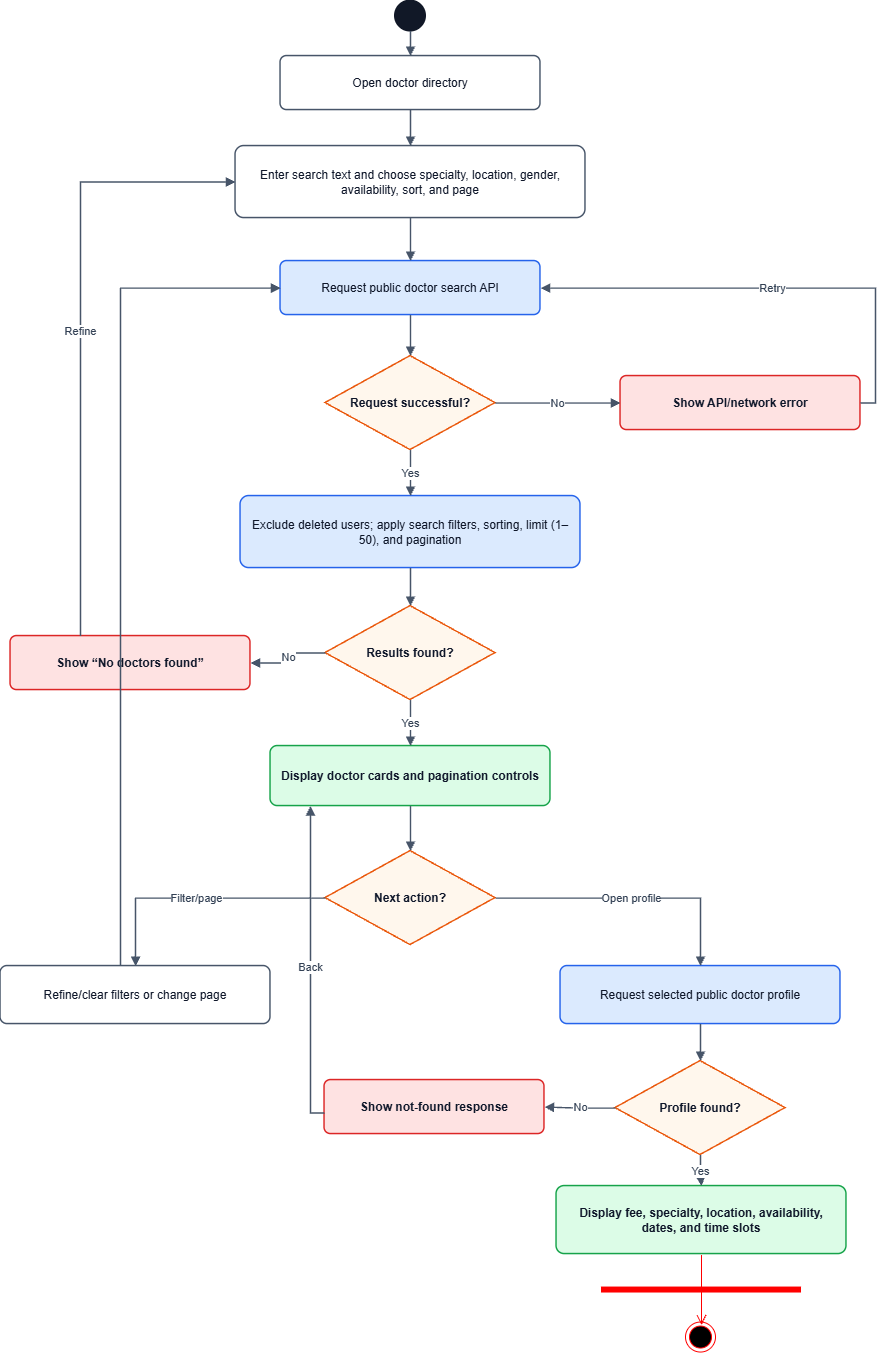

The diagram above was exported from draw.io. Its source (the exported page's mxGraphModel, read from the mxfile embedded in the PNG):
<mxGraphModel dx="1212" dy="661" grid="1" gridSize="10" guides="1" tooltips="1" connect="1" arrows="1" fold="1" page="1" pageScale="1" pageWidth="1654" pageHeight="1754" math="0" shadow="0">
  <root>
    <mxCell id="0" />
    <mxCell id="1" parent="0" />
    <mxCell id="DrbCEHyg1Wv5O79zt6Mz-163" parent="1" style="ellipse;aspect=fixed;html=1;fillColor=#111827;strokeColor=#111827;strokeWidth=2;" value="" vertex="1">
      <mxGeometry height="30" width="30" x="475" y="85" as="geometry" />
    </mxCell>
    <mxCell id="DrbCEHyg1Wv5O79zt6Mz-164" parent="1" style="rounded=1;arcSize=12;whiteSpace=wrap;html=1;fontFamily=Helvetica;fontSize=12;fontColor=#0F172A;align=center;verticalAlign=middle;fillColor=#FFFFFF;strokeColor=#475569;strokeWidth=1.5;spacing=8;" value="Open doctor directory" vertex="1">
      <mxGeometry height="54" width="260" x="360" y="140" as="geometry" />
    </mxCell>
    <mxCell id="DrbCEHyg1Wv5O79zt6Mz-165" parent="1" style="rounded=1;arcSize=12;whiteSpace=wrap;html=1;fontFamily=Helvetica;fontSize=12;fontColor=#0F172A;align=center;verticalAlign=middle;fillColor=#FFFFFF;strokeColor=#475569;strokeWidth=1.5;spacing=8;" value="Enter search text and choose specialty, location, gender, availability, sort, and page" vertex="1">
      <mxGeometry height="72" width="350" x="315" y="230" as="geometry" />
    </mxCell>
    <mxCell id="DrbCEHyg1Wv5O79zt6Mz-166" parent="1" style="rounded=1;arcSize=12;whiteSpace=wrap;html=1;fontFamily=Helvetica;fontSize=12;fontColor=#0F172A;align=center;verticalAlign=middle;fillColor=#DBEAFE;strokeColor=#2563EB;strokeWidth=1.5;spacing=8;" value="Request public doctor search API" vertex="1">
      <mxGeometry height="54" width="260" x="360" y="345" as="geometry" />
    </mxCell>
    <mxCell id="DrbCEHyg1Wv5O79zt6Mz-167" parent="1" style="rhombus;whiteSpace=wrap;html=1;fontFamily=Helvetica;fontSize=12;fontColor=#0F172A;align=center;verticalAlign=middle;fillColor=#FFF7ED;strokeColor=#EA580C;strokeWidth=1.5;fontStyle=1;spacing=4;" value="Request successful?" vertex="1">
      <mxGeometry height="94" width="170" x="405" y="440" as="geometry" />
    </mxCell>
    <mxCell id="DrbCEHyg1Wv5O79zt6Mz-168" parent="1" style="rounded=1;arcSize=12;whiteSpace=wrap;html=1;fontFamily=Helvetica;fontSize=12;fontColor=#0F172A;align=center;verticalAlign=middle;fillColor=#FEE2E2;strokeColor=#DC2626;strokeWidth=1.5;fontStyle=1;spacing=8;" value="Show API/network error" vertex="1">
      <mxGeometry height="54" width="240" x="700" y="460" as="geometry" />
    </mxCell>
    <mxCell id="DrbCEHyg1Wv5O79zt6Mz-169" parent="1" style="rounded=1;arcSize=12;whiteSpace=wrap;html=1;fontFamily=Helvetica;fontSize=12;fontColor=#0F172A;align=center;verticalAlign=middle;fillColor=#DBEAFE;strokeColor=#2563EB;strokeWidth=1.5;spacing=8;" value="Exclude deleted users; apply search filters, sorting, limit (1–50), and pagination" vertex="1">
      <mxGeometry height="72" width="340" x="320" y="580" as="geometry" />
    </mxCell>
    <mxCell id="DrbCEHyg1Wv5O79zt6Mz-170" parent="1" style="rhombus;whiteSpace=wrap;html=1;fontFamily=Helvetica;fontSize=12;fontColor=#0F172A;align=center;verticalAlign=middle;fillColor=#FFF7ED;strokeColor=#EA580C;strokeWidth=1.5;fontStyle=1;spacing=4;" value="Results found?" vertex="1">
      <mxGeometry height="94" width="170" x="405" y="690" as="geometry" />
    </mxCell>
    <mxCell id="DrbCEHyg1Wv5O79zt6Mz-171" parent="1" style="rounded=1;arcSize=12;whiteSpace=wrap;html=1;fontFamily=Helvetica;fontSize=12;fontColor=#0F172A;align=center;verticalAlign=middle;fillColor=#FEE2E2;strokeColor=#DC2626;strokeWidth=1.5;fontStyle=1;spacing=8;" value="Show “No doctors found”" vertex="1">
      <mxGeometry height="54" width="240" x="90" y="720" as="geometry" />
    </mxCell>
    <mxCell id="DrbCEHyg1Wv5O79zt6Mz-172" parent="1" style="rounded=1;arcSize=12;whiteSpace=wrap;html=1;fontFamily=Helvetica;fontSize=12;fontColor=#0F172A;align=center;verticalAlign=middle;fillColor=#DCFCE7;strokeColor=#16A34A;strokeWidth=1.5;fontStyle=1;spacing=8;" value="Display doctor cards and pagination controls" vertex="1">
      <mxGeometry height="60" width="280" x="350" y="830" as="geometry" />
    </mxCell>
    <mxCell id="DrbCEHyg1Wv5O79zt6Mz-173" parent="1" style="rhombus;whiteSpace=wrap;html=1;fontFamily=Helvetica;fontSize=12;fontColor=#0F172A;align=center;verticalAlign=middle;fillColor=#FFF7ED;strokeColor=#EA580C;strokeWidth=1.5;fontStyle=1;spacing=4;" value="Next action?" vertex="1">
      <mxGeometry height="94" width="170" x="405" y="935" as="geometry" />
    </mxCell>
    <mxCell id="DrbCEHyg1Wv5O79zt6Mz-174" parent="1" style="rounded=1;arcSize=12;whiteSpace=wrap;html=1;fontFamily=Helvetica;fontSize=12;fontColor=#0F172A;align=center;verticalAlign=middle;fillColor=#FFFFFF;strokeColor=#475569;strokeWidth=1.5;spacing=8;" value="Refine/clear filters or change page" vertex="1">
      <mxGeometry height="58" width="270" x="80" y="1050" as="geometry" />
    </mxCell>
    <mxCell id="DrbCEHyg1Wv5O79zt6Mz-175" parent="1" style="rounded=1;arcSize=12;whiteSpace=wrap;html=1;fontFamily=Helvetica;fontSize=12;fontColor=#0F172A;align=center;verticalAlign=middle;fillColor=#DBEAFE;strokeColor=#2563EB;strokeWidth=1.5;spacing=8;" value="Request selected public doctor profile" vertex="1">
      <mxGeometry height="58" width="280" x="640" y="1050" as="geometry" />
    </mxCell>
    <mxCell id="DrbCEHyg1Wv5O79zt6Mz-176" parent="1" style="rhombus;whiteSpace=wrap;html=1;fontFamily=Helvetica;fontSize=12;fontColor=#0F172A;align=center;verticalAlign=middle;fillColor=#FFF7ED;strokeColor=#EA580C;strokeWidth=1.5;fontStyle=1;spacing=4;" value="Profile found?" vertex="1">
      <mxGeometry height="94" width="170" x="695" y="1145" as="geometry" />
    </mxCell>
    <mxCell id="DrbCEHyg1Wv5O79zt6Mz-177" parent="1" style="rounded=1;arcSize=12;whiteSpace=wrap;html=1;fontFamily=Helvetica;fontSize=12;fontColor=#0F172A;align=center;verticalAlign=middle;fillColor=#FEE2E2;strokeColor=#DC2626;strokeWidth=1.5;fontStyle=1;spacing=8;" value="Show not-found response" vertex="1">
      <mxGeometry height="54" width="220" x="404" y="1164" as="geometry" />
    </mxCell>
    <mxCell id="DrbCEHyg1Wv5O79zt6Mz-178" parent="1" style="rounded=1;arcSize=12;whiteSpace=wrap;html=1;fontFamily=Helvetica;fontSize=12;fontColor=#0F172A;align=center;verticalAlign=middle;fillColor=#DCFCE7;strokeColor=#16A34A;strokeWidth=1.5;fontStyle=1;spacing=8;" value="Display fee, specialty, location, availability, dates, and time slots" vertex="1">
      <mxGeometry height="68" width="290" x="636" y="1270" as="geometry" />
    </mxCell>
    <mxCell id="DrbCEHyg1Wv5O79zt6Mz-182" edge="1" parent="1" source="DrbCEHyg1Wv5O79zt6Mz-163" style="edgeStyle=orthogonalEdgeStyle;rounded=0;orthogonalLoop=1;jettySize=auto;html=1;endArrow=block;endFill=1;strokeColor=#475569;strokeWidth=1.4;fontFamily=Helvetica;fontSize=11;fontColor=#334155;" target="DrbCEHyg1Wv5O79zt6Mz-164" value="">
      <mxGeometry relative="1" as="geometry" />
    </mxCell>
    <mxCell id="DrbCEHyg1Wv5O79zt6Mz-183" edge="1" parent="1" source="DrbCEHyg1Wv5O79zt6Mz-164" style="edgeStyle=orthogonalEdgeStyle;rounded=0;orthogonalLoop=1;jettySize=auto;html=1;endArrow=block;endFill=1;strokeColor=#475569;strokeWidth=1.4;fontFamily=Helvetica;fontSize=11;fontColor=#334155;" target="DrbCEHyg1Wv5O79zt6Mz-165" value="">
      <mxGeometry relative="1" as="geometry" />
    </mxCell>
    <mxCell id="DrbCEHyg1Wv5O79zt6Mz-184" edge="1" parent="1" source="DrbCEHyg1Wv5O79zt6Mz-165" style="edgeStyle=orthogonalEdgeStyle;rounded=0;orthogonalLoop=1;jettySize=auto;html=1;endArrow=block;endFill=1;strokeColor=#475569;strokeWidth=1.4;fontFamily=Helvetica;fontSize=11;fontColor=#334155;" target="DrbCEHyg1Wv5O79zt6Mz-166" value="">
      <mxGeometry relative="1" as="geometry" />
    </mxCell>
    <mxCell id="DrbCEHyg1Wv5O79zt6Mz-185" edge="1" parent="1" source="DrbCEHyg1Wv5O79zt6Mz-166" style="edgeStyle=orthogonalEdgeStyle;rounded=0;orthogonalLoop=1;jettySize=auto;html=1;endArrow=block;endFill=1;strokeColor=#475569;strokeWidth=1.4;fontFamily=Helvetica;fontSize=11;fontColor=#334155;" target="DrbCEHyg1Wv5O79zt6Mz-167" value="">
      <mxGeometry relative="1" as="geometry" />
    </mxCell>
    <mxCell id="DrbCEHyg1Wv5O79zt6Mz-186" edge="1" parent="1" source="DrbCEHyg1Wv5O79zt6Mz-167" style="edgeStyle=orthogonalEdgeStyle;rounded=0;orthogonalLoop=1;jettySize=auto;html=1;endArrow=block;endFill=1;strokeColor=#475569;strokeWidth=1.4;fontFamily=Helvetica;fontSize=11;fontColor=#334155;" target="DrbCEHyg1Wv5O79zt6Mz-168" value="No">
      <mxGeometry relative="1" as="geometry" />
    </mxCell>
    <mxCell id="DrbCEHyg1Wv5O79zt6Mz-187" edge="1" parent="1" source="DrbCEHyg1Wv5O79zt6Mz-168" style="edgeStyle=orthogonalEdgeStyle;rounded=0;orthogonalLoop=1;jettySize=auto;html=1;endArrow=block;endFill=1;strokeColor=#475569;strokeWidth=1.4;fontFamily=Helvetica;fontSize=11;fontColor=#334155;" target="DrbCEHyg1Wv5O79zt6Mz-166" value="Retry">
      <mxGeometry relative="1" as="geometry">
        <Array as="points">
          <mxPoint x="955" y="487" />
          <mxPoint x="955" y="372" />
        </Array>
      </mxGeometry>
    </mxCell>
    <mxCell id="DrbCEHyg1Wv5O79zt6Mz-188" edge="1" parent="1" source="DrbCEHyg1Wv5O79zt6Mz-167" style="edgeStyle=orthogonalEdgeStyle;rounded=0;orthogonalLoop=1;jettySize=auto;html=1;endArrow=block;endFill=1;strokeColor=#475569;strokeWidth=1.4;fontFamily=Helvetica;fontSize=11;fontColor=#334155;" target="DrbCEHyg1Wv5O79zt6Mz-169" value="Yes">
      <mxGeometry relative="1" as="geometry" />
    </mxCell>
    <mxCell id="DrbCEHyg1Wv5O79zt6Mz-189" edge="1" parent="1" source="DrbCEHyg1Wv5O79zt6Mz-169" style="edgeStyle=orthogonalEdgeStyle;rounded=0;orthogonalLoop=1;jettySize=auto;html=1;endArrow=block;endFill=1;strokeColor=#475569;strokeWidth=1.4;fontFamily=Helvetica;fontSize=11;fontColor=#334155;" target="DrbCEHyg1Wv5O79zt6Mz-170" value="">
      <mxGeometry relative="1" as="geometry" />
    </mxCell>
    <mxCell id="DrbCEHyg1Wv5O79zt6Mz-190" edge="1" parent="1" source="DrbCEHyg1Wv5O79zt6Mz-170" style="edgeStyle=orthogonalEdgeStyle;rounded=0;orthogonalLoop=1;jettySize=auto;html=1;endArrow=block;endFill=1;strokeColor=#475569;strokeWidth=1.4;fontFamily=Helvetica;fontSize=11;fontColor=#334155;" target="DrbCEHyg1Wv5O79zt6Mz-171" value="No">
      <mxGeometry relative="1" as="geometry" />
    </mxCell>
    <mxCell id="DrbCEHyg1Wv5O79zt6Mz-191" edge="1" parent="1" source="DrbCEHyg1Wv5O79zt6Mz-171" style="edgeStyle=orthogonalEdgeStyle;rounded=0;orthogonalLoop=1;jettySize=auto;html=1;endArrow=block;endFill=1;strokeColor=#475569;strokeWidth=1.4;fontFamily=Helvetica;fontSize=11;fontColor=#334155;" target="DrbCEHyg1Wv5O79zt6Mz-165" value="Refine">
      <mxGeometry relative="1" as="geometry">
        <Array as="points">
          <mxPoint x="160" y="266" />
        </Array>
      </mxGeometry>
    </mxCell>
    <mxCell id="DrbCEHyg1Wv5O79zt6Mz-192" edge="1" parent="1" source="DrbCEHyg1Wv5O79zt6Mz-170" style="edgeStyle=orthogonalEdgeStyle;rounded=0;orthogonalLoop=1;jettySize=auto;html=1;endArrow=block;endFill=1;strokeColor=#475569;strokeWidth=1.4;fontFamily=Helvetica;fontSize=11;fontColor=#334155;" target="DrbCEHyg1Wv5O79zt6Mz-172" value="Yes">
      <mxGeometry relative="1" as="geometry" />
    </mxCell>
    <mxCell id="DrbCEHyg1Wv5O79zt6Mz-193" edge="1" parent="1" source="DrbCEHyg1Wv5O79zt6Mz-172" style="edgeStyle=orthogonalEdgeStyle;rounded=0;orthogonalLoop=1;jettySize=auto;html=1;endArrow=block;endFill=1;strokeColor=#475569;strokeWidth=1.4;fontFamily=Helvetica;fontSize=11;fontColor=#334155;" target="DrbCEHyg1Wv5O79zt6Mz-173" value="">
      <mxGeometry relative="1" as="geometry" />
    </mxCell>
    <mxCell id="DrbCEHyg1Wv5O79zt6Mz-194" edge="1" parent="1" source="DrbCEHyg1Wv5O79zt6Mz-173" style="edgeStyle=orthogonalEdgeStyle;rounded=0;orthogonalLoop=1;jettySize=auto;html=1;endArrow=block;endFill=1;strokeColor=#475569;strokeWidth=1.4;fontFamily=Helvetica;fontSize=11;fontColor=#334155;" target="DrbCEHyg1Wv5O79zt6Mz-174" value="Filter/page">
      <mxGeometry relative="1" as="geometry" />
    </mxCell>
    <mxCell id="DrbCEHyg1Wv5O79zt6Mz-195" edge="1" parent="1" source="DrbCEHyg1Wv5O79zt6Mz-174" style="edgeStyle=orthogonalEdgeStyle;rounded=0;orthogonalLoop=1;jettySize=auto;html=1;endArrow=block;endFill=1;strokeColor=#475569;strokeWidth=1.4;fontFamily=Helvetica;fontSize=11;fontColor=#334155;" target="DrbCEHyg1Wv5O79zt6Mz-166" value="">
      <mxGeometry relative="1" as="geometry">
        <Array as="points">
          <mxPoint x="200" y="372" />
        </Array>
      </mxGeometry>
    </mxCell>
    <mxCell id="DrbCEHyg1Wv5O79zt6Mz-196" edge="1" parent="1" source="DrbCEHyg1Wv5O79zt6Mz-173" style="edgeStyle=orthogonalEdgeStyle;rounded=0;orthogonalLoop=1;jettySize=auto;html=1;endArrow=block;endFill=1;strokeColor=#475569;strokeWidth=1.4;fontFamily=Helvetica;fontSize=11;fontColor=#334155;" target="DrbCEHyg1Wv5O79zt6Mz-175" value="Open profile">
      <mxGeometry relative="1" as="geometry" />
    </mxCell>
    <mxCell id="DrbCEHyg1Wv5O79zt6Mz-197" edge="1" parent="1" source="DrbCEHyg1Wv5O79zt6Mz-175" style="edgeStyle=orthogonalEdgeStyle;rounded=0;orthogonalLoop=1;jettySize=auto;html=1;endArrow=block;endFill=1;strokeColor=#475569;strokeWidth=1.4;fontFamily=Helvetica;fontSize=11;fontColor=#334155;" target="DrbCEHyg1Wv5O79zt6Mz-176" value="">
      <mxGeometry relative="1" as="geometry" />
    </mxCell>
    <mxCell id="DrbCEHyg1Wv5O79zt6Mz-198" edge="1" parent="1" source="DrbCEHyg1Wv5O79zt6Mz-176" style="edgeStyle=orthogonalEdgeStyle;rounded=0;orthogonalLoop=1;jettySize=auto;html=1;endArrow=block;endFill=1;strokeColor=#475569;strokeWidth=1.4;fontFamily=Helvetica;fontSize=11;fontColor=#334155;" target="DrbCEHyg1Wv5O79zt6Mz-177" value="No">
      <mxGeometry relative="1" as="geometry" />
    </mxCell>
    <mxCell id="DrbCEHyg1Wv5O79zt6Mz-199" edge="1" parent="1" source="DrbCEHyg1Wv5O79zt6Mz-177" style="edgeStyle=orthogonalEdgeStyle;rounded=0;orthogonalLoop=1;jettySize=auto;html=1;endArrow=block;endFill=1;strokeColor=#475569;strokeWidth=1.4;fontFamily=Helvetica;fontSize=11;fontColor=#334155;" target="DrbCEHyg1Wv5O79zt6Mz-172" value="Back">
      <mxGeometry relative="1" as="geometry">
        <Array as="points">
          <mxPoint x="390" y="1197" />
          <mxPoint x="390" y="860" />
        </Array>
      </mxGeometry>
    </mxCell>
    <mxCell id="DrbCEHyg1Wv5O79zt6Mz-200" edge="1" parent="1" source="DrbCEHyg1Wv5O79zt6Mz-176" style="edgeStyle=orthogonalEdgeStyle;rounded=0;orthogonalLoop=1;jettySize=auto;html=1;endArrow=block;endFill=1;strokeColor=#475569;strokeWidth=1.4;fontFamily=Helvetica;fontSize=11;fontColor=#334155;" target="DrbCEHyg1Wv5O79zt6Mz-178" value="Yes">
      <mxGeometry relative="1" as="geometry" />
    </mxCell>
    <mxCell id="DrbCEHyg1Wv5O79zt6Mz-202" parent="1" style="shape=line;html=1;strokeWidth=6;strokeColor=#ff0000;" value="" vertex="1">
      <mxGeometry height="10" width="200" x="681" y="1369" as="geometry" />
    </mxCell>
    <mxCell id="DrbCEHyg1Wv5O79zt6Mz-203" edge="1" parent="1" style="edgeStyle=orthogonalEdgeStyle;html=1;verticalAlign=bottom;endArrow=open;endSize=8;strokeColor=#ff0000;rounded=0;" value="">
      <mxGeometry relative="1" as="geometry">
        <mxPoint x="781" y="1339" as="sourcePoint" />
        <mxPoint x="781" y="1409" as="targetPoint" />
      </mxGeometry>
    </mxCell>
    <mxCell id="DrbCEHyg1Wv5O79zt6Mz-204" parent="1" style="ellipse;html=1;shape=endState;fillColor=#000000;strokeColor=#ff0000;" value="" vertex="1">
      <mxGeometry height="30" width="30" x="765" y="1406" as="geometry" />
    </mxCell>
  </root>
</mxGraphModel>